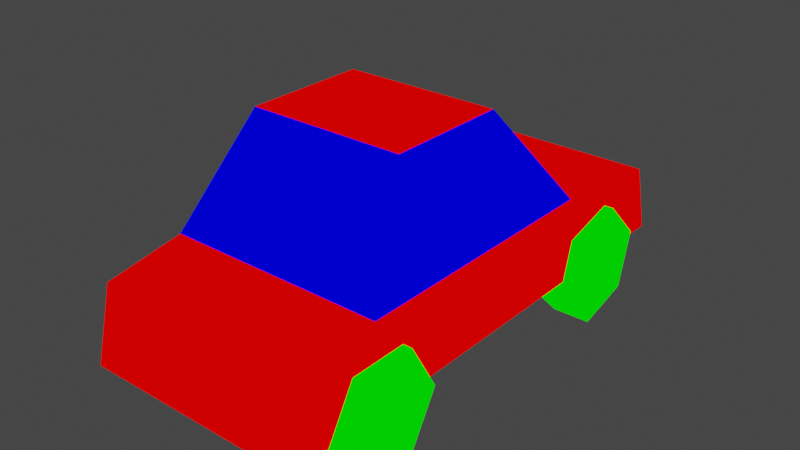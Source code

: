 # Source: car.blend  (saved by Blender 2.82.7; exported with 4.5.12 LTS)
import bpy
from mathutils import Matrix  # noqa: F401  (used for matrix-valued properties, if any)

bpy.ops.wm.read_factory_settings(use_empty=True)
scene = bpy.context.scene
scene.name = 'Scene'

# ---- collections
col_collection = bpy.data.collections.new('Collection'); scene.collection.children.link(col_collection)

# ---- materials (node trees are filled in below, after node groups)
mat_mat1 = bpy.data.materials.new('mat1')
mat_mat1.alpha_threshold = 0.0
mat_mat1.use_transparent_shadow = False
mat_mat1.line_color = (0.0, 0.0, 0.0, 1.0)
mat_mat2 = bpy.data.materials.new('mat2')
mat_mat2.alpha_threshold = 0.0
mat_mat2.use_transparent_shadow = False
mat_mat2.line_color = (0.0, 0.0, 0.0, 1.0)
mat_mat3 = bpy.data.materials.new('mat3')
mat_mat3.alpha_threshold = 0.0
mat_mat3.use_transparent_shadow = False
mat_mat3.line_color = (0.0, 0.0, 0.0, 1.0)

# ---- material node trees
mat_mat1.use_nodes = True; mat_mat1.node_tree.nodes.clear()
_N = mat_mat1.node_tree.nodes; _L = mat_mat1.node_tree.links
n0 = _N.new('ShaderNodeOutputMaterial'); n0.name = 'Material Output'; n0.location = (300, 300)
n1 = _N.new('ShaderNodeRGB'); n1.name = 'RGB'; n1.location = (-10, 295)
n1.outputs[0].default_value = (1.0, 0.0, 0.0, 1.0)
_L.new(n1.outputs[0], n0.inputs[0])
n0.is_active_output = True
mat_mat2.use_nodes = True; mat_mat2.node_tree.nodes.clear()
_N = mat_mat2.node_tree.nodes; _L = mat_mat2.node_tree.links
n0 = _N.new('ShaderNodeOutputMaterial'); n0.name = 'Material Output'; n0.location = (300, 300)
n1 = _N.new('ShaderNodeRGB'); n1.name = 'RGB'; n1.location = (-10, 295)
n1.outputs[0].default_value = (0.0, 1.0, 0.0, 1.0)
_L.new(n1.outputs[0], n0.inputs[0])
n0.is_active_output = True
mat_mat3.use_nodes = True; mat_mat3.node_tree.nodes.clear()
_N = mat_mat3.node_tree.nodes; _L = mat_mat3.node_tree.links
n0 = _N.new('ShaderNodeOutputMaterial'); n0.name = 'Material Output'; n0.location = (300, 300)
n1 = _N.new('ShaderNodeRGB'); n1.name = 'RGB'; n1.location = (-10, 295)
n1.outputs[0].default_value = (0.0, 0.0, 1.0, 1.0)
_L.new(n1.outputs[0], n0.inputs[0])
n0.is_active_output = True

# ---- world
world_world = bpy.data.worlds.new('World'); scene.world = world_world
world_world.use_nodes = True; world_world.node_tree.nodes.clear()
_N = world_world.node_tree.nodes; _L = world_world.node_tree.links
n0 = _N.new('ShaderNodeOutputWorld'); n0.name = 'World Output'; n0.location = (300, 300)
n1 = _N.new('ShaderNodeBackground'); n1.name = 'Background'; n1.location = (10, 300)
n1.inputs[0].default_value = (0.05088, 0.05088, 0.05088, 1.0)
_L.new(n1.outputs[0], n0.inputs[0])
n0.is_active_output = True
world_world.color = (0.05088, 0.05088, 0.05088)
world_world.use_sun_shadow = False
world_world.sun_shadow_jitter_overblur = 0.0

# ---- meshes
me_car = bpy.data.meshes.new('car')
me_car.from_pydata([(-1.0, 2.545, 0.0), (1.0, 2.545, 0.0), (1.0, 2.371, 0.6425), (-1.0, 2.371, 0.6425), (-1.0, -2.13, 0.0), (1.0, -2.13, 0.0), (1.0, -1.972, 0.653), (-1.0, -1.972, 0.653), (-1.0, -1.264, 0.7749), (-1.0, 1.197, 0.7749), (1.0, 1.197, 0.7749), (1.0, -1.264, 0.7749), (0.7114, 0.4441, 1.721), (1.0, 1.197, 0.0), (0.7114, -0.6677, 1.721), (1.0, -1.264, 0.0), (-0.7114, 0.4441, 1.721), (-1.0, 1.197, 0.0), (-0.7114, -0.6677, 1.721), (-1.0, -1.264, 0.0), (-1.028, 1.647, -0.01565), (-0.8288, 1.647, -0.01565), (-1.103, 1.977, -0.4329), (-0.7539, 1.977, -0.4329), (-1.103, 1.451, -0.5106), (-0.7539, 1.451, -0.5106), (-1.103, 1.12, -0.09331), (-0.7539, 1.12, -0.09331), (-1.103, 1.316, 0.4016), (-0.7539, 1.316, 0.4016), (-1.103, 1.843, 0.4793), (-0.7539, 1.843, 0.4793), (-1.103, 2.173, 0.06202), (-0.7539, 2.173, 0.06202), (0.8103, 1.647, -0.01565), (1.009, 1.647, -0.01565), (0.7354, 1.783, 0.4988), (1.084, 1.783, 0.4988), (0.7354, 2.161, 0.1232), (1.084, 2.161, 0.1232), (0.7354, 2.024, -0.3913), (1.084, 2.024, -0.3913), (0.7354, 1.51, -0.5301), (1.084, 1.51, -0.5301), (0.7354, 1.133, -0.1545), (1.084, 1.133, -0.1545), (0.7354, 1.269, 0.36), (1.084, 1.269, 0.36), (-1.028, -1.233, -0.01565), (-0.8288, -1.233, -0.01565), (-1.103, -1.39, 0.493), (-0.7539, -1.39, 0.493), (-1.103, -0.871, 0.3748), (-0.7539, -0.871, 0.3748), (-1.103, -0.7138, -0.1338), (-0.7539, -0.7138, -0.1338), (-1.103, -1.076, -0.5242), (-0.7539, -1.076, -0.5242), (-1.103, -1.595, -0.4061), (-0.7539, -1.595, -0.4061), (-1.103, -1.752, 0.1025), (-0.7539, -1.752, 0.1025), (0.8103, -1.233, -0.01565), (1.009, -1.233, -0.01565), (0.7354, -0.9688, 0.4466), (1.084, -0.9688, 0.4466), (0.7354, -0.7005, -0.01322), (1.084, -0.7005, -0.01323), (0.7354, -0.9646, -0.4755), (1.084, -0.9646, -0.4755), (0.7354, -1.497, -0.4779), (1.084, -1.497, -0.4779), (0.7354, -1.765, -0.01807), (1.084, -1.765, -0.01807), (0.7354, -1.501, 0.4442), (1.084, -1.501, 0.4442)], [], [(10, 13, 1, 2), (17, 9, 3, 0), (8, 19, 4, 7), (0, 3, 2, 1), (15, 11, 6, 5), (13, 17, 0, 1), (19, 15, 5, 4), (17, 13, 15, 19), (13, 10, 11, 15), (10, 12, 14, 11), (5, 6, 7, 4), (9, 10, 2, 3), (12, 16, 18, 14), (11, 14, 18, 8), (9, 16, 12, 10), (8, 18, 16, 9), (19, 8, 9, 17), (11, 8, 7, 6), (20, 22, 24), (21, 25, 23), (22, 23, 25, 24), (20, 24, 26), (21, 27, 25), (24, 25, 27, 26), (20, 26, 28), (21, 29, 27), (26, 27, 29, 28), (20, 28, 30), (21, 31, 29), (28, 29, 31, 30), (20, 30, 32), (21, 33, 31), (30, 31, 33, 32), (20, 32, 22), (21, 23, 33), (32, 33, 23, 22), (34, 36, 38), (35, 39, 37), (36, 37, 39, 38), (34, 38, 40), (35, 41, 39), (38, 39, 41, 40), (34, 40, 42), (35, 43, 41), (40, 41, 43, 42), (34, 42, 44), (35, 45, 43), (42, 43, 45, 44), (34, 44, 46), (35, 47, 45), (44, 45, 47, 46), (34, 46, 36), (35, 37, 47), (46, 47, 37, 36), (48, 50, 52), (49, 53, 51), (50, 51, 53, 52), (48, 52, 54), (49, 55, 53), (52, 53, 55, 54), (48, 54, 56), (49, 57, 55), (54, 55, 57, 56), (48, 56, 58), (49, 59, 57), (56, 57, 59, 58), (48, 58, 60), (49, 61, 59), (58, 59, 61, 60), (48, 60, 50), (49, 51, 61), (60, 61, 51, 50), (62, 64, 66), (63, 67, 65), (64, 65, 67, 66), (62, 66, 68), (63, 69, 67), (66, 67, 69, 68), (62, 68, 70), (63, 71, 69), (68, 69, 71, 70), (62, 70, 72), (63, 73, 71), (70, 71, 73, 72), (62, 72, 74), (63, 75, 73), (72, 73, 75, 74), (62, 74, 64), (63, 65, 75), (74, 75, 65, 64)])
me_car.polygons.foreach_set('material_index', [0, 0, 0, 0, 0, 0, 0, 0, 0, 2, 0, 0, 0, 2, 2, 2, 0, 0, 1, 1, 1, 1, 1, 1, 1, 1, 1, 1, 1, 1, 1, 1, 1, 1, 1, 1, 1, 1, 1, 1, 1, 1, 1, 1, 1, 1, 1, 1, 1, 1, 1, 1, 1, 1, 1, 1, 1, 1, 1, 1, 1, 1, 1, 1, 1, 1, 1, 1, 1, 1, 1, 1, 1, 1, 1, 1, 1, 1, 1, 1, 1, 1, 1, 1, 1, 1, 1, 1, 1, 1])
_uv = me_car.uv_layers.new(name='UVMap')
_uv.uv.foreach_set('vector', [0.08725, 0.2931, 0.1555, 0.2931, 0.1555, 0.4118, 0.09891, 0.3965, 0.3316, 0.2931, 0.3998, 0.2931, 0.3882, 0.3965, 0.3316, 0.4118, 0.3998, 0.07642, 0.3316, 0.07642, 0.3316, 0.0001426, 0.3891, 0.01403, 0.3316, 0.4118, 0.3316, 0.4705, 0.1555, 0.4705, 0.1555, 0.4118, 0.1555, 0.07642, 0.08725, 0.07642, 0.09799, 0.01403, 0.1555, 0.0001426, 0.1555, 0.2931, 0.3316, 0.2931, 0.3316, 0.4118, 0.1555, 0.4118, 0.3316, 0.07642, 0.1555, 0.07642, 0.1555, 0.0001426, 0.3316, 0.0001426, 0.3316, 0.2931, 0.1555, 0.2931, 0.1555, 0.07642, 0.3316, 0.07642, 0.1555, 0.2931, 0.08725, 0.2931, 0.08725, 0.07642, 0.1555, 0.07642, 0.08725, 0.2931, 0.0001426, 0.2268, 0.0001426, 0.1289, 0.08725, 0.07642, 0.1555, 0.9999, 0.1555, 0.9407, 0.3316, 0.9407, 0.3316, 0.9999, 0.3316, 0.5745, 0.1555, 0.5745, 0.1555, 0.4705, 0.3316, 0.4705, 0.1809, 0.681, 0.3062, 0.681, 0.3062, 0.7789, 0.1809, 0.7789, 0.1555, 0.8774, 0.1809, 0.7789, 0.3062, 0.7789, 0.3316, 0.8774, 0.3316, 0.5745, 0.3062, 0.681, 0.1809, 0.681, 0.1555, 0.5745, 0.3998, 0.07642, 0.487, 0.1289, 0.487, 0.2268, 0.3998, 0.2931, 0.3316, 0.07642, 0.3998, 0.07642, 0.3998, 0.2931, 0.3316, 0.2931, 0.1555, 0.8774, 0.3316, 0.8774, 0.3316, 0.9407, 0.1555, 0.9407, 0.6403, 0.7486, 0.5996, 0.7721, 0.5996, 0.7251, 0.528, 0.7486, 0.5687, 0.7251, 0.5687, 0.7721, 0.5996, 0.7721, 0.5687, 0.7721, 0.5687, 0.7251, 0.5996, 0.7251, 0.6403, 0.7486, 0.5996, 0.7251, 0.6403, 0.7016, 0.528, 0.7486, 0.528, 0.7016, 0.5687, 0.7251, 0.5996, 0.7251, 0.5841, 0.6984, 0.6249, 0.6749, 0.6403, 0.7016, 0.6403, 0.7486, 0.6403, 0.7016, 0.6811, 0.7251, 0.528, 0.7486, 0.4872, 0.7251, 0.528, 0.7016, 0.6403, 0.7016, 0.6557, 0.6749, 0.6965, 0.6984, 0.6811, 0.7251, 0.6403, 0.7486, 0.6811, 0.7251, 0.6811, 0.7721, 0.528, 0.7486, 0.4872, 0.7721, 0.4872, 0.7251, 0.6811, 0.7251, 0.7119, 0.7251, 0.7119, 0.7721, 0.6811, 0.7721, 0.6403, 0.7486, 0.6811, 0.7721, 0.6403, 0.7957, 0.528, 0.7486, 0.528, 0.7957, 0.4872, 0.7721, 0.6811, 0.7721, 0.6965, 0.7988, 0.6557, 0.8224, 0.6403, 0.7957, 0.6403, 0.7486, 0.6403, 0.7957, 0.5996, 0.7721, 0.528, 0.7486, 0.5687, 0.7721, 0.528, 0.7957, 0.6403, 0.7957, 0.6249, 0.8224, 0.5841, 0.7988, 0.5996, 0.7721, 0.561, 0.6338, 0.5375, 0.6746, 0.5139, 0.6338, 0.561, 0.5215, 0.5139, 0.5215, 0.5375, 0.4808, 0.5108, 0.4654, 0.5375, 0.4808, 0.5139, 0.5215, 0.4872, 0.5061, 0.561, 0.6338, 0.5139, 0.6338, 0.5375, 0.5931, 0.561, 0.5215, 0.5375, 0.5623, 0.5139, 0.5215, 0.4872, 0.5369, 0.5139, 0.5215, 0.5375, 0.5623, 0.5108, 0.5777, 0.561, 0.6338, 0.5375, 0.5931, 0.5845, 0.5931, 0.561, 0.5215, 0.5845, 0.5623, 0.5375, 0.5623, 0.5375, 0.5931, 0.5375, 0.5623, 0.5845, 0.5623, 0.5845, 0.5931, 0.561, 0.6338, 0.5845, 0.5931, 0.608, 0.6338, 0.561, 0.5215, 0.608, 0.5215, 0.5845, 0.5623, 0.6112, 0.5777, 0.5845, 0.5623, 0.608, 0.5215, 0.6347, 0.5369, 0.561, 0.6338, 0.608, 0.6338, 0.5845, 0.6746, 0.561, 0.5215, 0.5845, 0.4808, 0.608, 0.5215, 0.6347, 0.5061, 0.608, 0.5215, 0.5845, 0.4808, 0.6112, 0.4654, 0.561, 0.6338, 0.5845, 0.6746, 0.5375, 0.6746, 0.561, 0.5215, 0.5375, 0.4808, 0.5845, 0.4808, 0.5845, 0.45, 0.5845, 0.4808, 0.5375, 0.4808, 0.5375, 0.45, 0.561, 0.2966, 0.5375, 0.2559, 0.5845, 0.2559, 0.561, 0.4089, 0.5845, 0.4497, 0.5375, 0.4497, 0.5375, 0.2559, 0.5375, 0.2251, 0.5845, 0.2251, 0.5845, 0.2559, 0.561, 0.2966, 0.5845, 0.2559, 0.608, 0.2966, 0.561, 0.4089, 0.608, 0.4089, 0.5845, 0.4497, 0.5845, 0.2559, 0.6112, 0.2405, 0.6347, 0.2812, 0.608, 0.2966, 0.561, 0.2966, 0.608, 0.2966, 0.5845, 0.3374, 0.561, 0.4089, 0.5845, 0.3682, 0.608, 0.4089, 0.608, 0.2966, 0.6347, 0.312, 0.6112, 0.3528, 0.5845, 0.3374, 0.561, 0.2966, 0.5845, 0.3374, 0.5375, 0.3374, 0.561, 0.4089, 0.5375, 0.3682, 0.5845, 0.3682, 0.5845, 0.3374, 0.5845, 0.3682, 0.5375, 0.3682, 0.5375, 0.3374, 0.561, 0.2966, 0.5375, 0.3374, 0.5139, 0.2966, 0.561, 0.4089, 0.5139, 0.4089, 0.5375, 0.3682, 0.5375, 0.3374, 0.5108, 0.3528, 0.4872, 0.312, 0.5139, 0.2966, 0.561, 0.2966, 0.5139, 0.2966, 0.5375, 0.2559, 0.561, 0.4089, 0.5375, 0.4497, 0.5139, 0.4089, 0.5139, 0.2966, 0.4872, 0.2812, 0.5108, 0.2405, 0.5375, 0.2559, 0.561, 0.184, 0.5375, 0.2248, 0.5139, 0.184, 0.561, 0.07171, 0.5139, 0.07171, 0.5375, 0.03096, 0.5108, 0.01555, 0.5375, 0.03096, 0.5139, 0.07171, 0.4872, 0.0563, 0.561, 0.184, 0.5139, 0.184, 0.5375, 0.1433, 0.561, 0.07171, 0.5375, 0.1125, 0.5139, 0.07171, 0.4872, 0.08711, 0.5139, 0.07171, 0.5375, 0.1125, 0.5108, 0.1279, 0.561, 0.184, 0.5375, 0.1433, 0.5845, 0.1433, 0.561, 0.07171, 0.5845, 0.1125, 0.5375, 0.1125, 0.5375, 0.1433, 0.5375, 0.1125, 0.5845, 0.1125, 0.5845, 0.1433, 0.561, 0.184, 0.5845, 0.1433, 0.608, 0.184, 0.561, 0.07171, 0.608, 0.07171, 0.5845, 0.1125, 0.6112, 0.1279, 0.5845, 0.1125, 0.608, 0.07171, 0.6347, 0.08711, 0.561, 0.184, 0.608, 0.184, 0.5845, 0.2248, 0.561, 0.07171, 0.5845, 0.03096, 0.608, 0.07171, 0.6347, 0.0563, 0.608, 0.07171, 0.5845, 0.03096, 0.6112, 0.01555, 0.561, 0.184, 0.5845, 0.2248, 0.5375, 0.2248, 0.561, 0.07171, 0.5375, 0.03096, 0.5845, 0.03096, 0.5845, 0.0001426, 0.5845, 0.03096, 0.5375, 0.03096, 0.5375, 0.0001426])
me_car.materials.append(mat_mat1)
me_car.materials.append(mat_mat2)
me_car.materials.append(mat_mat3)
me_car.use_remesh_preserve_volume = False
me_car.use_remesh_preserve_attributes = False
me_car.use_mirror_vertex_groups = False
me_car.update()

# ---- objects
ob_car = bpy.data.objects.new('car', me_car)

# ---- transforms, parenting, visibility, modifiers, constraints
ob_car.location = (0.0, 0.0, 0.0)
ob_car.lock_rotations_4d = False
ob_car.empty_display_type = 'ARROWS'
ob_car.lineart.crease_threshold = 0.0

# ---- collection membership
col_collection.objects.link(ob_car)

# ---- scene / render settings (as saved in the file)
scene.frame_start = 1; scene.frame_end = 250; scene.frame_set(1)
scene.render.engine = 'BLENDER_EEVEE_NEXT'
scene.cycles.use_denoising = False
scene.cycles.samples = 128
scene.cycles.sampling_pattern = 'TABULATED_SOBOL'
scene.cycles.use_adaptive_sampling = False
scene.cycles.use_light_tree = False
scene.view_settings.view_transform = 'Filmic'
bpy.context.view_layer.update()

# ---- added for rendering (the .blend has no active camera and no usable light): camera, sun
cam_auto = bpy.data.cameras.new('AutoCamera')
cam_auto.lens = 50.0
cam_auto.sensor_width = 36.0
cam_auto.clip_end = 1000.0
ob_auto_camera = bpy.data.objects.new('AutoCamera', cam_auto)
scene.collection.objects.link(ob_auto_camera)
ob_auto_camera.location = (5.20059, -6.04422, 4.76336)
ob_auto_camera.rotation_euler = (1.09748, -7.21219e-08, 0.694738)
scene.camera = ob_auto_camera
light_auto_sun = bpy.data.lights.new('AutoSun', 'SUN')
light_auto_sun.energy = 3.0
light_auto_sun.angle = 0.0523599
ob_auto_sun = bpy.data.objects.new('AutoSun', light_auto_sun)
scene.collection.objects.link(ob_auto_sun)
ob_auto_sun.rotation_euler = (0.872665, 0.174533, 0.523599)
bpy.context.view_layer.update()
